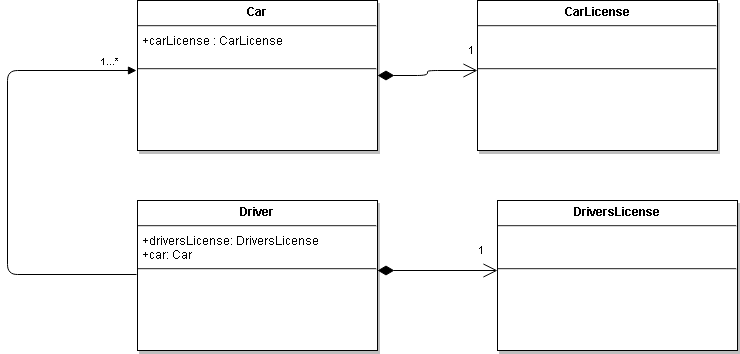

The diagram above was exported from draw.io. Its source (the exported page's mxGraphModel, read from the mxfile embedded in the PNG):
<mxGraphModel dx="2115" dy="399" grid="1" gridSize="10" guides="1" tooltips="1" connect="1" arrows="1" fold="1" page="1" pageScale="1.5" pageWidth="826" pageHeight="1169" background="#ffffff" math="0" shadow="0">
  <root>
    <mxCell id="0" style=";html=1;" />
    <mxCell id="1" style=";html=1;" parent="0" />
    <mxCell id="45" value="&lt;p style=&quot;margin: 0px ; margin-top: 4px ; text-align: center&quot;&gt;&lt;strong&gt;Car&lt;br&gt;&lt;/strong&gt;&lt;/p&gt;&lt;hr&gt;&lt;p style=&quot;margin: 0px ; margin-left: 4px&quot;&gt;+carLicense : CarLicense&lt;br&gt;&lt;br&gt;&lt;/p&gt;&lt;hr&gt;&lt;p style=&quot;margin: 0px ; margin-left: 4px&quot;&gt;&lt;br&gt;&lt;/p&gt;" style="shadow=1;fillColor=#FFFFFF;gradientColor=none;verticalAlign=top;align=left;overflow=fill;fontSize=12;fontFamily=Helvetica;html=1" parent="1" vertex="1">
      <mxGeometry x="100" y="40" width="240" height="150" as="geometry" />
    </mxCell>
    <mxCell id="82" value="&lt;p style=&quot;margin: 0px ; margin-top: 4px ; text-align: center&quot;&gt;&lt;strong&gt;CarLicense&lt;br&gt;&lt;/strong&gt;&lt;/p&gt;&lt;hr&gt;&lt;p style=&quot;margin: 0px ; margin-left: 4px&quot;&gt;&lt;br&gt;&lt;br&gt;&lt;/p&gt;&lt;hr&gt;&lt;p style=&quot;margin: 0px ; margin-left: 4px&quot;&gt;&lt;br&gt;&lt;/p&gt;" style="shadow=1;fillColor=#FFFFFF;gradientColor=none;verticalAlign=top;align=left;overflow=fill;fontSize=12;fontFamily=Helvetica;html=1" vertex="1" parent="1">
      <mxGeometry x="440" y="40" width="240" height="150" as="geometry" />
    </mxCell>
    <mxCell id="84" value="1" style="endArrow=open;html=1;endSize=12;startArrow=diamondThin;startSize=14;startFill=1;edgeStyle=orthogonalEdgeStyle;align=left;verticalAlign=bottom;exitX=1;exitY=0.5;" edge="1" parent="1" source="45" target="82">
      <mxGeometry x="0.8095" y="10" relative="1" as="geometry">
        <mxPoint x="340" y="100" as="sourcePoint" />
        <mxPoint x="430" y="110" as="targetPoint" />
        <Array as="points">
          <mxPoint x="390" y="115" />
          <mxPoint x="390" y="110" />
        </Array>
        <mxPoint as="offset" />
      </mxGeometry>
    </mxCell>
    <mxCell id="85" value="&lt;p style=&quot;margin: 0px ; margin-top: 4px ; text-align: center&quot;&gt;&lt;strong&gt;Driver&lt;br&gt;&lt;/strong&gt;&lt;/p&gt;&lt;hr&gt;&lt;p style=&quot;margin: 0px ; margin-left: 4px&quot;&gt;+driversLicense: DriversLicense&lt;/p&gt;&lt;p style=&quot;margin: 0px ; margin-left: 4px&quot;&gt;+car: Car&lt;br&gt;&lt;/p&gt;&lt;hr&gt;&lt;p style=&quot;margin: 0px ; margin-left: 4px&quot;&gt;&lt;br&gt;&lt;/p&gt;" style="shadow=1;fillColor=#FFFFFF;gradientColor=none;verticalAlign=top;align=left;overflow=fill;fontSize=12;fontFamily=Helvetica;html=1" vertex="1" parent="1">
      <mxGeometry x="100" y="240" width="240" height="150" as="geometry" />
    </mxCell>
    <mxCell id="87" value="&lt;p style=&quot;margin: 0px ; margin-top: 4px ; text-align: center&quot;&gt;&lt;strong&gt;DriversLicense&lt;br&gt;&lt;/strong&gt;&lt;/p&gt;&lt;hr&gt;&lt;p style=&quot;margin: 0px ; margin-left: 4px&quot;&gt;&lt;br&gt;&lt;br&gt;&lt;/p&gt;&lt;hr&gt;&lt;p style=&quot;margin: 0px ; margin-left: 4px&quot;&gt;&lt;br&gt;&lt;/p&gt;" style="shadow=1;fillColor=#FFFFFF;gradientColor=none;verticalAlign=top;align=left;overflow=fill;fontSize=12;fontFamily=Helvetica;html=1" vertex="1" parent="1">
      <mxGeometry x="460" y="240" width="240" height="150" as="geometry" />
    </mxCell>
    <mxCell id="88" value="1" style="endArrow=open;html=1;endSize=12;startArrow=diamondThin;startSize=14;startFill=1;edgeStyle=orthogonalEdgeStyle;align=left;verticalAlign=bottom;" edge="1" parent="1">
      <mxGeometry x="0.6667" y="10" relative="1" as="geometry">
        <mxPoint x="340" y="310" as="sourcePoint" />
        <mxPoint x="460" y="310" as="targetPoint" />
        <mxPoint as="offset" />
      </mxGeometry>
    </mxCell>
    <mxCell id="89" value="" style="endArrow=block;endFill=1;html=1;edgeStyle=orthogonalEdgeStyle;align=left;verticalAlign=top;" edge="1" parent="1">
      <mxGeometry x="-1" relative="1" as="geometry">
        <mxPoint x="99" y="314" as="sourcePoint" />
        <mxPoint x="99" y="110" as="targetPoint" />
        <Array as="points">
          <mxPoint x="99" y="314" />
          <mxPoint x="-30" y="314" />
        </Array>
      </mxGeometry>
    </mxCell>
    <mxCell id="90" value="1...*" style="resizable=0;html=1;align=left;verticalAlign=bottom;labelBackgroundColor=#ffffff;fontSize=10;" connectable="0" vertex="1" parent="89">
      <mxGeometry x="-1" relative="1" as="geometry">
        <mxPoint x="-39" y="-204" as="offset" />
      </mxGeometry>
    </mxCell>
  </root>
</mxGraphModel>